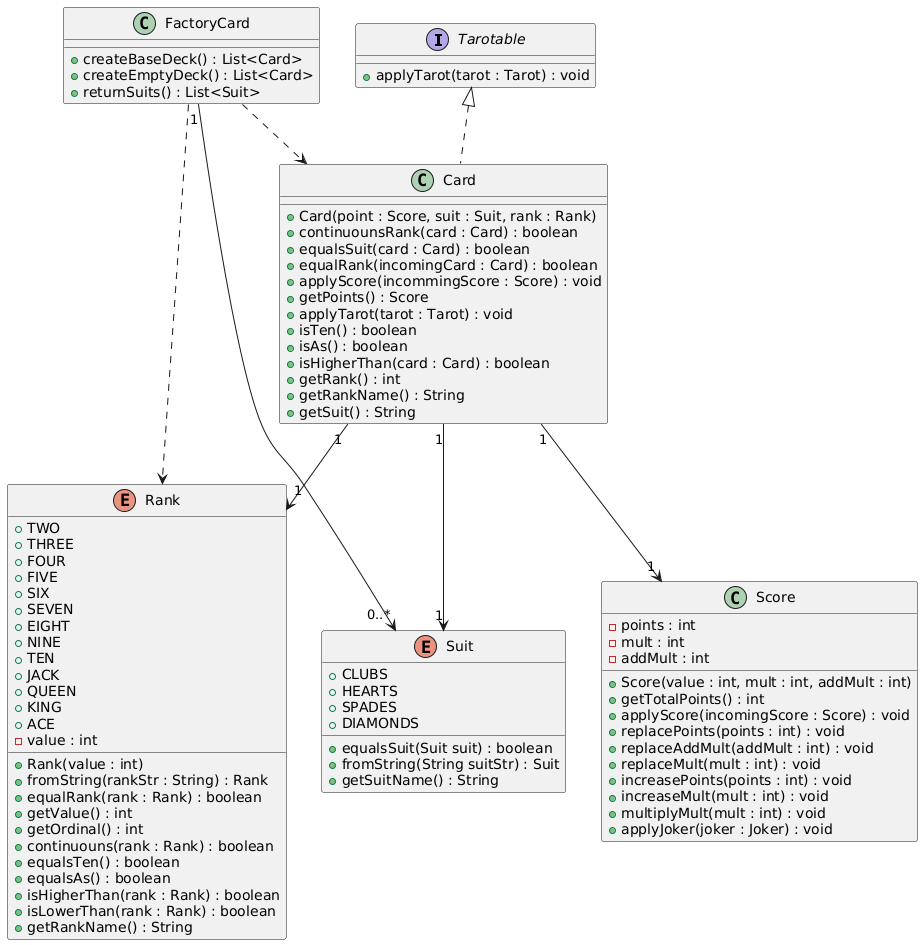

The diagram above was rendered by PlantUML. Its source (embedded in the PNG):
@startuml
interface Tarotable {
    + applyTarot(tarot : Tarot) : void
}

class FactoryCard {
    + createBaseDeck() : List<Card>
    + createEmptyDeck() : List<Card>
    + returnSuits() : List<Suit>
}

enum Suit {
    + CLUBS
    + HEARTS
    + SPADES
    + DIAMONDS
    + equalsSuit(Suit suit) : boolean
    + fromString(String suitStr) : Suit
    + getSuitName() : String
}

enum Rank {
    + TWO
    + THREE
    + FOUR
    + FIVE
    + SIX
    + SEVEN
    + EIGHT
    + NINE
    + TEN
    + JACK
    + QUEEN
    + KING
    + ACE
    - value : int
    + Rank(value : int)
    + fromString(rankStr : String) : Rank
    + equalRank(rank : Rank) : boolean
    + getValue() : int
    + getOrdinal() : int
    + continuouns(rank : Rank) : boolean
    + equalsTen() : boolean
    + equalsAs() : boolean
    + isHigherThan(rank : Rank) : boolean
    + isLowerThan(rank : Rank) : boolean
    + getRankName() : String
}

class Score {
    - points : int
    - mult : int
    - addMult : int
    + Score(value : int, mult : int, addMult : int)
    + getTotalPoints() : int
    + applyScore(incomingScore : Score) : void
    + replacePoints(points : int) : void
    + replaceAddMult(addMult : int) : void
    + replaceMult(mult : int) : void
    + increasePoints(points : int) : void
    + increaseMult(mult : int) : void
    + multiplyMult(mult : int) : void
    + applyJoker(joker : Joker) : void
}

class Card implements Tarotable {
    + Card(point : Score, suit : Suit, rank : Rank)
    + continuounsRank(card : Card) : boolean
    + equalsSuit(card : Card) : boolean
    + equalRank(incomingCard : Card) : boolean
    + applyScore(incommingScore : Score) : void
    + getPoints() : Score
    + applyTarot(tarot : Tarot) : void
    + isTen() : boolean
    + isAs() : boolean
    + isHigherThan(card : Card) : boolean
    + getRank() : int
    + getRankName() : String
    + getSuit() : String
}


FactoryCard "1" --> "0..*" Suit
FactoryCard  ..>  Rank
FactoryCard ..> Card 

Card "1" --> "1" Score
Card "1" --> "1" Suit
Card "1" --> "1" Rank
@enduml